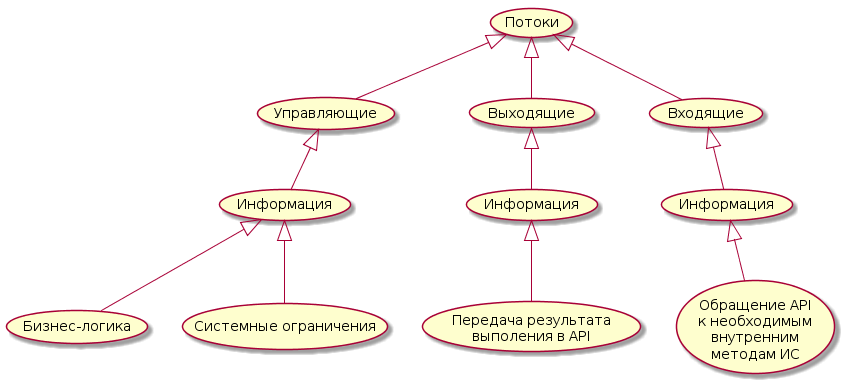

The diagram above was rendered by PlantUML. Its source (embedded in the PNG):
@startuml
(Потоки) as Flows
(Входящие) as InFlow
(Выходящие) as OutFlow
(Управляющие) as ContFlow
 
InFlow -up-|> Flows
OutFlow -up-|> Flows
ContFlow -up-|> Flows

(Информация) as InInf

InInf -up-|> InFlow

(Обращение API\nк необходимым\nвнутренним\nметодам ИС) as ApiIn

ApiIn -up-|> InInf

(Информация) as OutInf

OutInf -up-|> OutFlow

(Передача результата\nвыполения в API) as ApiOut

ApiOut -up-|> OutInf

(Информация) as ContInf

ContInf -up-|> ContFlow

(Бизнес-логика) as Logic
(Системные ограничения) as Handicap

Logic -up-|> ContInf
Handicap -up-|> ContInf
@enduml